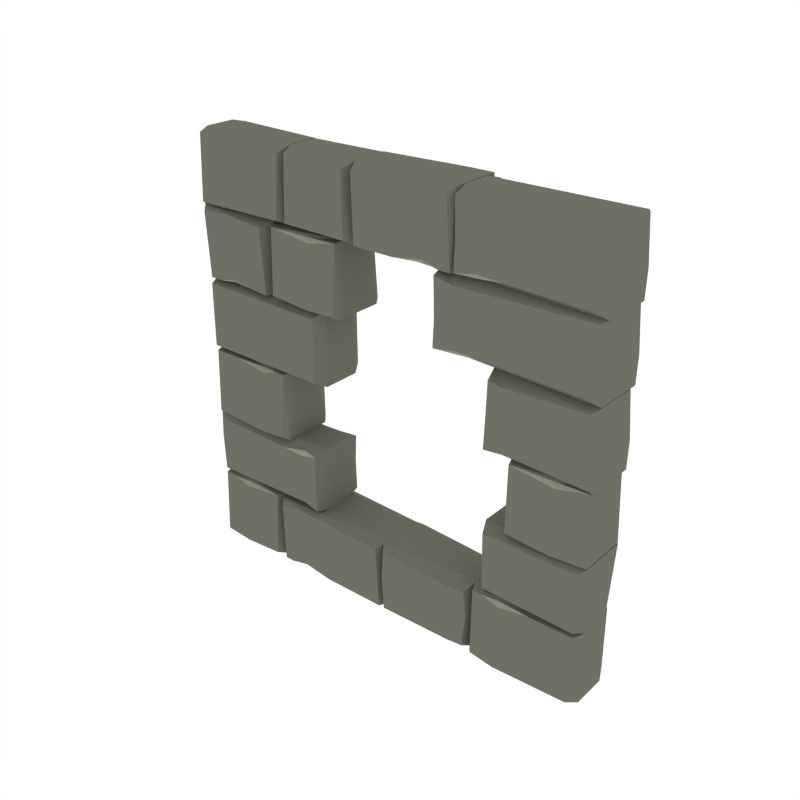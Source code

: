# Source: Wall_Hole.blend  (saved by Blender 2.93.21; exported with 4.5.12 LTS)
import bpy
from mathutils import Matrix  # noqa: F401  (used for matrix-valued properties, if any)

bpy.ops.wm.read_factory_settings(use_empty=True)
scene = bpy.context.scene
scene.name = 'Scene'

# ---- collections
col_collection_1 = bpy.data.collections.new('Collection 1'); scene.collection.children.link(col_collection_1)

# ---- materials (node trees are filled in below, after node groups)
mat_main = bpy.data.materials.new('Main')
mat_main.alpha_threshold = 0.0
mat_main.diffuse_color = (0.159, 0.162, 0.1248, 1.0)
mat_main.roughness = 0.5
mat_highlights = bpy.data.materials.new('Highlights')
mat_highlights.alpha_threshold = 0.0
mat_highlights.diffuse_color = (0.2899, 0.2957, 0.226, 1.0)
mat_highlights.roughness = 0.5

# ---- material node trees

# ---- world
world_world = bpy.data.worlds.new('World'); scene.world = world_world
world_world.color = (1.0, 1.0, 1.0)
world_world.use_sun_shadow = False
world_world.sun_shadow_jitter_overblur = 0.0
world_world.cycles.sampling_method = 'NONE'
world_world.cycles.sample_map_resolution = 256

# ---- meshes
me_cube_055 = bpy.data.meshes.new('Cube.055')
me_cube_055.from_pydata([(-0.4564, 0.1348, 0.623), (-0.5715, 0.1348, 0.627), (-0.4352, 0.1348, 0.5189), (-0.4517, 0.1187, 0.6441), (-0.3668, 0.09521, 0.5348), (-0.4257, 0.07586, 0.6621), (-0.3677, 0.07019, 0.6621), (-0.3747, 0.1348, 0.6418), (-0.3679, 0.06637, 0.3427), (-0.3747, 0.1348, 0.363), (-0.9991, 0.1204, 0.541), (-0.9734, 0.1348, 0.5189), (-0.9992, 0.1148, 0.6621), (-0.9612, 0.1348, 0.6392), (-0.9981, 0.08277, 0.3427), (-0.9748, 0.1348, 0.3686), (-0.426, 0.06846, 0.3427), (-0.4526, 0.1348, 0.3829), (-0.38, 0.1348, 0.5189), (-0.4925, 0.09521, 0.0001632), (-0.4762, 0.1113, 0.01313), (-0.6225, 0.07019, 0.00109), (-0.6017, 0.1273, 0.007974), (0.003172, 0.06637, 0.001232), (-0.01756, 0.1273, 0.007974), (-0.4988, 0.1204, 0.3412), (-0.4762, 0.1428, 0.3313), (-0.6143, 0.1148, 0.3358), (-0.5914, 0.1428, 0.3139), (0.003172, 0.08277, 0.3426), (-0.02327, 0.1428, 0.3167), (-0.6382, 0.1273, 0.3382), (-0.8421, 0.1285, 0.3143), (-0.8421, 0.1285, 0.3143), (-0.9219, 0.1273, 0.3382), (-0.6439, 0.1428, 0.02593), (-0.6175, 0.08277, 3.362e-05), (-0.9808, 0.1428, 0.02314), (-1.001, 0.1148, 0.001219), (-0.8421, 0.1428, 0.01126), (-0.8647, 0.1204, 0.00143), (0.5341, 0.1273, 0.3693), (-0.6175, 0.06637, 0.3449), (-0.983, 0.1273, 0.3382), (-0.999, 0.07019, 0.3451), (-0.8421, 0.1113, 0.333), (-0.8584, 0.09521, 0.346), (-0.5561, 0.1273, 0.007974), (-0.4762, 0.1285, 0.03184), (-0.4762, 0.1285, 0.03184), (-0.3266, 0.1273, 0.007974), (0.4611, 0.1322, 0.1862), (0.3757, 0.1399, 0.02954), (0.3992, 0.06846, 0.0), (0.02331, 0.1424, 0.02434), (0.0, 0.08277, 0.0), (0.02042, 0.1424, 0.3209), (0.001211, 0.1148, 0.3419), (0.0125, 0.1423, 0.1905), (0.001425, 0.1204, 0.2082), (0.4518, 0.1398, 0.03744), (0.4717, 0.06637, 0.0), (0.4533, 0.1398, 0.312), (0.4718, 0.07019, 0.3419), (0.3995, 0.07586, 0.3419), (0.4728, 0.09521, 0.202), (0.3652, 0.1398, 0.3045), (0.391, 0.1335, 0.1862), (0.599, 0.09521, 0.3442), (0.6153, 0.1113, 0.3312), (0.469, 0.07019, 0.3433), (0.4898, 0.1273, 0.3364), (0.9952, 0.06637, 0.3431), (0.9733, 0.1273, 0.3364), (0.5927, 0.1204, 0.000683), (0.6153, 0.1428, 0.01051), (0.4772, 0.1148, 0.006027), (0.5001, 0.1428, 0.02795), (0.9952, 0.08277, -0.0007129), (0.9676, 0.1428, 0.02519), (0.5354, 0.1273, 0.3364), (0.6153, 0.1285, 0.3125), (0.6153, 0.1285, 0.3125), (0.7649, 0.1273, 0.3364), (0.9679, 0.1273, 0.3566), (0.5398, 0.1428, 0.6422), (0.5134, 0.08277, 0.6681), (0.9657, 0.1428, 0.6378), (0.9962, 0.1148, 0.6597), (0.5134, 0.06637, 0.3425), (0.9962, 0.07019, 0.3423), (0.6351, 0.1273, 0.985), (0.8424, 0.1285, 0.9612), (0.8424, 0.1285, 0.9612), (0.9796, 0.1163, 0.9864), (0.6408, 0.1428, 0.6886), (0.6143, 0.08277, 0.6627), (0.9794, 0.1408, 0.6821), (0.9948, 0.1148, 0.6638), (0.8424, 0.1428, 0.6739), (0.865, 0.1204, 0.6641), (0.6143, 0.06637, 0.9918), (0.9898, 0.07019, 0.9919), (0.8424, 0.1113, 0.9799), (0.8587, 0.09521, 0.9929), (-0.6703, 0.09521, 0.995), (-0.6866, 0.1113, 0.982), (-0.5403, 0.07019, 0.994), (-0.5611, 0.1273, 0.9872), (-0.9998, 0.06637, 0.9939), (-0.9789, 0.1273, 0.9872), (-0.664, 0.1204, 0.6594), (-0.6866, 0.1428, 0.6692), (-0.5485, 0.1148, 0.6604), (-0.5714, 0.1428, 0.6823), (-0.9998, 0.08277, 0.658), (-0.9732, 0.1428, 0.6839), (-0.6067, 0.1273, 0.9872), (-0.6866, 0.1285, 0.9633), (-0.6866, 0.1285, 0.9633), (-0.8362, 0.1273, 0.9872), (0.5974, 0.1188, 1.01), (0.5809, 0.135, 1.15), (0.5123, 0.09524, 1.134), (0.5714, 0.07583, 0.9915), (0.5132, 0.07015, 0.9915), (0.5203, 0.135, 1.012), (0.5134, 0.06632, 1.338), (0.53, 0.135, 1.308), (0.9963, 0.1206, 1.113), (0.9668, 0.135, 1.135), (0.9965, 0.1149, 0.9915), (0.9545, 0.135, 1.015), (0.9971, 0.08277, 1.338), (0.9681, 0.135, 1.312), (0.5717, 0.06841, 1.338), (0.5984, 0.135, 1.297), (0.5256, 0.135, 1.15), (-0.9835, 0.1306, 1.012), (-0.3607, 0.1386, 1.309), (-0.3341, 0.08277, 1.335), (-0.3578, 0.1386, 1.014), (-0.3304, 0.09013, 0.9889), (-0.9799, 0.1306, 1.314), (-0.9986, 0.06632, 1.335), (-0.9986, 0.07015, 0.9915), (0.4612, 0.1348, 1.704), (0.5763, 0.1348, 1.7), (0.4399, 0.1348, 1.808), (0.4564, 0.1187, 1.682), (0.3528, 0.09521, 1.792), (0.4305, 0.07586, 1.665), (0.3538, 0.07019, 1.665), (0.3608, 0.1348, 1.685), (0.3539, 0.06637, 1.999), (0.3608, 0.1348, 1.979), (0.9971, 0.1204, 1.786), (0.9737, 0.1348, 1.808), (0.9972, 0.1148, 1.665), (0.9615, 0.1348, 1.687), (0.9978, 0.08277, 1.999), (0.975, 0.1348, 1.973), (0.4308, 0.06846, 1.999), (0.4574, 0.1348, 1.959), (0.3661, 0.1348, 1.808), (-0.5293, 0.1273, 1.973), (0.229, 0.09521, 1.668), (0.2127, 0.1113, 1.681), (0.3589, 0.07019, 1.669), (0.3382, 0.1273, 1.676), (-0.1514, 0.06637, 1.669), (-0.1307, 0.1273, 1.676), (0.2353, 0.1204, 1.998), (0.2127, 0.1428, 1.989), (0.3507, 0.1148, 2.0), (0.3279, 0.1428, 1.978), (-0.1514, 0.08277, 2.0), (-0.125, 0.1428, 1.974), (0.2925, 0.1273, 1.676), (0.2127, 0.1285, 1.699), (0.2127, 0.1285, 1.699), (0.06304, 0.1273, 1.676), (-0.5026, 0.1304, 1.689), (-0.1781, 0.1384, 1.972), (-0.1517, 0.08277, 1.998), (-0.1753, 0.1384, 1.691), (-0.148, 0.09012, 1.666), (-0.4893, 0.1304, 1.978), (-0.5094, 0.06637, 1.998), (-0.5096, 0.07019, 1.669), (-0.9824, 0.1273, 1.986), (-0.535, 0.1428, 1.696), (-0.5086, 0.08277, 1.67), (-0.9802, 0.1428, 1.693), (-1.0, 0.1148, 1.672), (-0.5086, 0.06637, 2.0), (-0.9984, 0.07019, 2.0), (-0.637, 0.1273, 1.342), (-0.8377, 0.1285, 1.365), (-0.8377, 0.1285, 1.365), (-0.9175, 0.1273, 1.342), (-0.6427, 0.1428, 1.646), (-0.6162, 0.08277, 1.672), (-0.9776, 0.1428, 1.649), (-0.9997, 0.1148, 1.671), (-0.8377, 0.1428, 1.661), (-0.8603, 0.1204, 1.671), (-0.6162, 0.06637, 1.335), (-0.9797, 0.1273, 1.342), (-0.9981, 0.07019, 1.335), (-0.8377, 0.1113, 1.347), (-0.8539, 0.09521, 1.334), (0.9972, -0.1148, 1.341), (0.9737, -0.1348, 1.484), (0.9971, -0.1204, 1.462), (0.2701, -0.1348, 1.656), (0.2632, -0.06637, 1.676), (0.2701, -0.1348, 1.362), (0.263, -0.07019, 1.341), (0.3397, -0.07586, 1.341), (0.2621, -0.09521, 1.469), (0.3657, -0.1187, 1.359), (0.3492, -0.1348, 1.484), (0.4855, -0.1348, 1.376), (0.3704, -0.1348, 1.38), (0.2753, 0.1348, 1.484), (0.3666, 0.1348, 1.636), (0.34, 0.06846, 1.676), (-0.4564, -0.1348, 0.623), (-0.5715, -0.1348, 0.627), (-0.4352, -0.1348, 0.5189), (-0.4517, -0.1187, 0.6441), (-0.3668, -0.09521, 0.5348), (-0.4257, -0.07586, 0.6621), (-0.3677, -0.07019, 0.6621), (-0.3747, -0.1348, 0.6418), (-0.3679, -0.06637, 0.3427), (-0.3747, -0.1348, 0.363), (-0.9991, -0.1204, 0.541), (-0.9734, -0.1348, 0.5189), (-0.9992, -0.1148, 0.6621), (-0.9612, -0.1348, 0.6392), (-0.9981, -0.08277, 0.3427), (-0.9748, -0.1348, 0.3686), (-0.426, -0.06846, 0.3427), (-0.4526, -0.1348, 0.3829), (-0.38, -0.1348, 0.5189), (-0.4925, -0.09521, 0.0001632), (-0.4762, -0.1113, 0.01313), (-0.6225, -0.07019, 0.00109), (-0.6017, -0.1273, 0.007974), (0.003172, -0.06637, 0.001232), (-0.01756, -0.1273, 0.007974), (-0.4988, -0.1204, 0.3412), (-0.4762, -0.1428, 0.3313), (-0.6143, -0.1148, 0.3358), (-0.5914, -0.1428, 0.3139), (0.003172, -0.08277, 0.3426), (-0.02327, -0.1428, 0.3167), (-0.6382, -0.1273, 0.3382), (-0.8421, -0.1285, 0.3143), (-0.8421, -0.1285, 0.3143), (-0.9219, -0.1273, 0.3382), (-0.6439, -0.1428, 0.02593), (-0.6175, -0.08277, 3.362e-05), (-0.9808, -0.1428, 0.02314), (-1.001, -0.1148, 0.001219), (-0.8421, -0.1428, 0.01126), (-0.8647, -0.1204, 0.00143), (0.5341, -0.1273, 0.3693), (-0.6175, -0.06637, 0.3449), (-0.983, -0.1273, 0.3382), (-0.999, -0.07019, 0.3451), (-0.8421, -0.1113, 0.333), (-0.8584, -0.09521, 0.346), (-0.5561, -0.1273, 0.007974), (-0.4762, -0.1285, 0.03184), (-0.4762, -0.1285, 0.03184), (-0.3266, -0.1273, 0.007974), (0.4611, -0.1322, 0.1862), (0.3757, -0.1399, 0.02954), (0.3992, -0.06846, 0.0), (0.02331, -0.1424, 0.02434), (0.0, -0.08277, 0.0), (0.02042, -0.1424, 0.3209), (0.001211, -0.1148, 0.3419), (0.0125, -0.1423, 0.1905), (0.001425, -0.1204, 0.2082), (0.4518, -0.1398, 0.03744), (0.4717, -0.06637, 0.0), (0.4533, -0.1398, 0.312), (0.4718, -0.07019, 0.3419), (0.3995, -0.07586, 0.3419), (0.4728, -0.09521, 0.202), (0.3652, -0.1398, 0.3045), (0.391, -0.1335, 0.1862), (0.599, -0.09521, 0.3442), (0.6153, -0.1113, 0.3312), (0.469, -0.07019, 0.3433), (0.4898, -0.1273, 0.3364), (0.9952, -0.06637, 0.3431), (0.9733, -0.1273, 0.3364), (0.5927, -0.1204, 0.000683), (0.6153, -0.1428, 0.01051), (0.4772, -0.1148, 0.006027), (0.5001, -0.1428, 0.02795), (0.9952, -0.08277, -0.0007129), (0.9676, -0.1428, 0.02519), (0.5354, -0.1273, 0.3364), (0.6153, -0.1285, 0.3125), (0.6153, -0.1285, 0.3125), (0.7649, -0.1273, 0.3364), (0.9679, -0.1273, 0.3566), (0.5398, -0.1428, 0.6422), (0.5134, -0.08277, 0.6681), (0.9657, -0.1428, 0.6378), (0.9962, -0.1148, 0.6597), (0.5134, -0.06637, 0.3425), (0.9962, -0.07019, 0.3423), (0.6351, -0.1273, 0.985), (0.8424, -0.1285, 0.9612), (0.8424, -0.1285, 0.9612), (0.9796, -0.1163, 0.9864), (0.6408, -0.1428, 0.6886), (0.6143, -0.08277, 0.6627), (0.9794, -0.1408, 0.6821), (0.9948, -0.1148, 0.6638), (0.8424, -0.1428, 0.6739), (0.865, -0.1204, 0.6641), (0.6143, -0.06637, 0.9918), (0.9898, -0.07019, 0.9919), (0.8424, -0.1113, 0.9799), (0.8587, -0.09521, 0.9929), (-0.6703, -0.09521, 0.995), (-0.6866, -0.1113, 0.982), (-0.5403, -0.07019, 0.994), (-0.5611, -0.1273, 0.9872), (-0.9998, -0.06637, 0.9939), (-0.9789, -0.1273, 0.9872), (-0.664, -0.1204, 0.6594), (-0.6866, -0.1428, 0.6692), (-0.5485, -0.1148, 0.6604), (-0.5714, -0.1428, 0.6823), (-0.9998, -0.08277, 0.658), (-0.9732, -0.1428, 0.6839), (-0.6067, -0.1273, 0.9872), (-0.6866, -0.1285, 0.9633), (-0.6866, -0.1285, 0.9633), (-0.8362, -0.1273, 0.9872), (0.5974, -0.1188, 1.01), (0.5809, -0.135, 1.15), (0.5123, -0.09524, 1.134), (0.5714, -0.07583, 0.9915), (0.5132, -0.07015, 0.9915), (0.5203, -0.135, 1.012), (0.5134, -0.06632, 1.338), (0.53, -0.135, 1.308), (0.9963, -0.1206, 1.113), (0.9668, -0.135, 1.135), (0.9965, -0.1149, 0.9915), (0.9545, -0.135, 1.015), (0.9971, -0.08277, 1.338), (0.9681, -0.135, 1.312), (0.5717, -0.06841, 1.338), (0.5984, -0.135, 1.297), (0.5256, -0.135, 1.15), (-0.9835, -0.1306, 1.012), (-0.3607, -0.1386, 1.309), (-0.3341, -0.08277, 1.335), (-0.3578, -0.1386, 1.014), (-0.3304, -0.09013, 0.9889), (-0.9799, -0.1306, 1.314), (-0.9986, -0.06632, 1.335), (-0.9986, -0.07015, 0.9915), (0.4612, -0.1348, 1.704), (0.5763, -0.1348, 1.7), (0.4399, -0.1348, 1.808), (0.4564, -0.1187, 1.682), (0.3528, -0.09521, 1.792), (0.4305, -0.07586, 1.665), (0.3538, -0.07019, 1.665), (0.3608, -0.1348, 1.685), (0.3539, -0.06637, 1.999), (0.3608, -0.1348, 1.979), (0.9971, -0.1204, 1.786), (0.9737, -0.1348, 1.808), (0.9972, -0.1148, 1.665), (0.9615, -0.1348, 1.687), (0.9978, -0.08277, 1.999), (0.975, -0.1348, 1.973), (0.4308, -0.06846, 1.999), (0.4574, -0.1348, 1.959), (0.3661, -0.1348, 1.808), (-0.5293, -0.1273, 1.973), (0.229, -0.09521, 1.668), (0.2127, -0.1113, 1.681), (0.3589, -0.07019, 1.669), (0.3382, -0.1273, 1.676), (-0.1514, -0.06637, 1.669), (-0.1307, -0.1273, 1.676), (0.2353, -0.1204, 1.998), (0.2127, -0.1428, 1.989), (0.3507, -0.1148, 2.0), (0.3279, -0.1428, 1.978), (-0.1514, -0.08277, 2.0), (-0.125, -0.1428, 1.974), (0.2925, -0.1273, 1.676), (0.2127, -0.1285, 1.699), (0.2127, -0.1285, 1.699), (0.06304, -0.1273, 1.676), (-0.5026, -0.1304, 1.689), (-0.1781, -0.1384, 1.972), (-0.1517, -0.08277, 1.998), (-0.1753, -0.1384, 1.691), (-0.148, -0.09012, 1.666), (-0.4893, -0.1304, 1.978), (-0.5094, -0.06637, 1.998), (-0.5096, -0.07019, 1.669), (-0.9824, -0.1273, 1.986), (-0.535, -0.1428, 1.696), (-0.5086, -0.08277, 1.67), (-0.9802, -0.1428, 1.693), (-1.0, -0.1148, 1.672), (-0.5086, -0.06637, 2.0), (-0.9984, -0.07019, 2.0), (-0.3614, -0.09521, 1.664), (-0.3777, -0.1113, 1.651), (-0.2303, -0.07019, 1.663), (-0.6058, -0.06637, 1.663), (-0.3551, -0.1204, 1.335), (-0.3777, -0.1428, 1.345), (-0.2253, -0.1148, 1.335), (-0.637, -0.1273, 1.342), (-0.8377, -0.1285, 1.365), (-0.8377, -0.1285, 1.365), (-0.9175, -0.1273, 1.342), (-0.6427, -0.1428, 1.646), (-0.6162, -0.08277, 1.672), (-0.9776, -0.1428, 1.649), (-0.9997, -0.1148, 1.671), (-0.8377, -0.1428, 1.661), (-0.8603, -0.1204, 1.671), (-0.6162, -0.06637, 1.335), (-0.9797, -0.1273, 1.342), (-0.9981, -0.07019, 1.335), (-0.8377, -0.1113, 1.347), (-0.8539, -0.09521, 1.334), (-0.2407, -0.1408, 1.353), (-0.6058, -0.08277, 1.333), (-0.5794, -0.1428, 1.359), (-0.2406, -0.1163, 1.657), (-0.3777, -0.1285, 1.632), (-0.3777, -0.1285, 1.632), (-0.5851, -0.1273, 1.656), (-0.3614, 0.09521, 1.664), (-0.3777, 0.1113, 1.651), (-0.2303, 0.07019, 1.663), (-0.6058, 0.06637, 1.663), (-0.3551, 0.1204, 1.335), (-0.3777, 0.1428, 1.345), (-0.2253, 0.1148, 1.335), (-0.2407, 0.1408, 1.353), (-0.6058, 0.08277, 1.333), (-0.5794, 0.1428, 1.359), (-0.2406, 0.1163, 1.657), (-0.3777, 0.1285, 1.632), (-0.3777, 0.1285, 1.632), (-0.5851, 0.1273, 1.656), (0.975, 0.1348, 1.65), (0.9978, 0.08277, 1.676), (0.9615, 0.1348, 1.364), (0.9972, 0.1148, 1.341), (0.9737, 0.1348, 1.484), (0.9971, 0.1204, 1.462), (0.2701, 0.1348, 1.656), (0.2632, 0.06637, 1.676), (0.2701, 0.1348, 1.362), (0.263, 0.07019, 1.341), (0.3397, 0.07586, 1.341), (0.2621, 0.09521, 1.469), (0.3657, 0.1187, 1.359), (0.3492, 0.1348, 1.484), (0.4855, 0.1348, 1.376), (0.3704, 0.1348, 1.38), (0.9615, -0.1348, 1.364), (0.9978, -0.08277, 1.676), (0.975, -0.1348, 1.65), (0.34, -0.06846, 1.676), (0.3666, -0.1348, 1.636), (0.2753, -0.1348, 1.484)], [], [(1, 3, 0), (4, 6, 234, 232), (16, 14, 15, 17), (9, 17, 2, 18), (7, 3, 5, 6), (236, 8, 4, 232), (0, 3, 7), (4, 8, 9, 18), (233, 5, 12, 240), (253, 257, 29, 25), (15, 14, 10, 11), (12, 13, 11, 10), (244, 242, 14, 16), (18, 2, 0, 7), (2, 11, 13, 1, 0), (8, 16, 17, 9), (236, 244, 16, 8), (3, 1, 13, 12, 5), (238, 10, 14, 242), (6, 4, 18, 7), (234, 6, 5, 233), (17, 15, 11, 2), (251, 23, 29, 257), (21, 22, 47, 20, 19), (251, 247, 19, 23), (24, 50, 49, 26, 30), (20, 47, 49, 48), (270, 264, 36, 42), (249, 255, 27, 21), (21, 19, 247, 249), (19, 20, 50, 24, 23), (27, 25, 26, 28), (30, 26, 25, 29), (22, 21, 27, 28), (23, 24, 30, 29), (291, 63, 64, 292), (44, 46, 45, 34, 43), (38, 40, 268, 266), (31, 32, 33, 45), (272, 44, 38, 266), (34, 32, 39, 37, 43), (43, 37, 38, 44), (45, 33, 32, 34), (38, 37, 39, 40), (31, 35, 39, 32), (46, 44, 272, 274), (35, 36, 40, 39), (46, 42, 31, 45), (317, 314, 86, 89), (268, 40, 36, 264), (25, 27, 255, 253), (42, 36, 35, 31), (47, 22, 28, 26, 49), (50, 20, 48, 49), (63, 65, 51, 62), (57, 59, 287, 285), (289, 281, 53, 61), (292, 64, 57, 285), (67, 58, 56, 66), (66, 56, 57, 64), (61, 53, 52, 60), (57, 56, 58, 59), (52, 54, 58, 67), (289, 61, 65, 293), (54, 55, 59, 58), (65, 61, 60, 51), (281, 283, 55, 53), (287, 59, 55, 283), (302, 74, 78, 306), (53, 55, 54, 52), (65, 63, 291, 293), (60, 52, 67, 51), (62, 66, 64, 63), (51, 67, 66, 62), (300, 306, 78, 72), (70, 68, 69, 80, 71), (300, 72, 68, 296), (73, 79, 75, 82, 83), (69, 81, 82, 80), (76, 74, 302, 304), (298, 70, 76, 304), (68, 70, 298, 296), (68, 72, 73, 83, 69), (76, 77, 75, 74), (79, 78, 74, 75), (71, 77, 76, 70), (72, 78, 79, 73), (80, 82, 75, 77, 71), (83, 82, 81, 69), (89, 90, 318, 317), (41, 85, 87, 84), (88, 86, 314, 316), (85, 86, 88, 87), (318, 90, 88, 316), (84, 87, 88, 90), (270, 42, 46, 274), (84, 90, 89, 41), (89, 86, 85, 41), (329, 101, 96, 324), (102, 94, 103, 104), (100, 98, 326, 328), (91, 103, 93, 92), (330, 326, 98, 102), (94, 97, 99, 92), (94, 102, 98, 97), (103, 94, 92, 93), (98, 100, 99, 97), (91, 92, 99, 95), (102, 104, 332, 330), (95, 99, 100, 96), (104, 103, 91, 101), (329, 332, 104, 101), (328, 324, 96, 100), (101, 91, 95, 96), (339, 343, 115, 111), (337, 109, 115, 343), (107, 108, 117, 106, 105), (337, 333, 105, 109), (110, 120, 119, 112, 116), (106, 117, 119, 118), (111, 113, 341, 339), (335, 341, 113, 107), (107, 105, 333, 335), (105, 106, 120, 110, 109), (113, 111, 112, 114), (116, 112, 111, 115), (108, 107, 113, 114), (109, 110, 116, 115), (131, 129, 357, 359), (117, 108, 114, 112, 119), (120, 106, 118, 119), (123, 125, 353, 351), (135, 133, 134, 136), (128, 136, 122, 137), (126, 121, 124, 125), (123, 127, 128, 137), (352, 124, 131, 359), (134, 133, 129, 130), (131, 132, 130, 129), (363, 361, 133, 135), (137, 122, 121, 126), (122, 130, 132, 121), (127, 135, 136, 128), (355, 127, 123, 351), (121, 132, 131, 124), (125, 123, 137, 126), (353, 125, 124, 352), (136, 134, 130, 122), (372, 368, 140, 144), (373, 145, 142, 370), (142, 140, 368, 370), (139, 140, 142, 141), (138, 141, 142, 145), (143, 139, 141, 138), (144, 145, 373, 372), (143, 138, 145, 144), (355, 363, 135, 127), (144, 140, 139, 143), (357, 129, 133, 361), (158, 156, 384, 386), (147, 149, 146), (150, 152, 380, 378), (162, 160, 161, 163), (155, 163, 148, 164), (153, 149, 151, 152), (382, 154, 150, 378), (146, 149, 153), (150, 154, 155, 164), (379, 151, 158, 386), (423, 420, 192, 195), (161, 160, 156, 157), (158, 159, 157, 156), (390, 388, 160, 162), (164, 148, 146, 153), (148, 157, 159, 147, 146), (154, 162, 163, 155), (382, 390, 162, 154), (149, 147, 159, 158, 151), (384, 156, 160, 388), (152, 150, 164, 153), (380, 152, 151, 379), (163, 161, 157, 148), (398, 404, 176, 170), (168, 166, 167, 178, 169), (398, 170, 166, 394), (171, 177, 173, 180, 181), (167, 179, 180, 178), (174, 172, 400, 402), (396, 168, 174, 402), (166, 168, 396, 394), (166, 170, 171, 181, 167), (174, 175, 173, 172), (177, 176, 172, 173), (169, 175, 174, 168), (170, 176, 177, 171), (416, 412, 184, 188), (178, 180, 173, 175, 169), (181, 180, 179, 167), (417, 189, 186, 414), (186, 184, 412, 414), (183, 184, 186, 185), (182, 185, 186, 189), (187, 183, 185, 182), (188, 189, 417, 416), (187, 182, 189, 188), (195, 196, 424, 423), (188, 184, 183, 187), (165, 191, 193, 190), (194, 192, 420, 422), (191, 192, 194, 193), (424, 196, 194, 422), (190, 193, 194, 196), (400, 172, 176, 404), (190, 196, 195, 165), (195, 192, 191, 165), (442, 207, 202, 437), (449, 448, 429, 430), (209, 208, 200, 210, 211), (206, 204, 439, 441), (197, 210, 199, 198), (444, 439, 204, 209), (200, 208, 203, 205, 198), (208, 209, 204, 203), (210, 200, 198, 199), (204, 206, 205, 203), (197, 198, 205, 201), (209, 211, 446, 444), (201, 205, 206, 202), (211, 210, 197, 207), (442, 446, 211, 207), (441, 437, 202, 206), (207, 197, 201, 202), (428, 448, 449, 453), (468, 469, 473, 472), (453, 449, 430, 452), (425, 428, 453, 426), (475, 227, 226, 474), (215, 489, 222, 488), (223, 224, 221), (481, 472, 470, 482, 483), (218, 477, 478, 219), (487, 485, 469, 227), (214, 473, 469, 485), (217, 218, 219, 221), (487, 488, 486, 485), (225, 481, 483, 476), (471, 470, 472, 473), (477, 479, 225, 476), (216, 487, 227, 475), (480, 482, 470, 471, 478), (226, 468, 472, 481), (229, 228, 231), (244, 245, 243, 242), (237, 246, 230, 245), (235, 234, 233, 231), (228, 235, 231), (232, 246, 237, 236), (243, 239, 238, 242), (240, 238, 239, 241), (246, 235, 228, 230), (230, 228, 229, 241, 239), (236, 237, 245, 244), (231, 233, 240, 241, 229), (234, 235, 246, 232), (245, 230, 239, 243), (249, 247, 248, 275, 250), (252, 258, 254, 277, 278), (248, 276, 277, 275), (247, 251, 252, 278, 248), (255, 256, 254, 253), (258, 257, 253, 254), (250, 256, 255, 249), (251, 257, 258, 252), (272, 271, 262, 273, 274), (259, 273, 261, 260), (262, 271, 265, 267, 260), (271, 272, 266, 265), (273, 262, 260, 261), (266, 268, 267, 265), (259, 260, 267, 263), (263, 267, 268, 264), (274, 273, 259, 270), (270, 259, 263, 264), (275, 277, 254, 256, 250), (278, 277, 276, 248), (291, 290, 279, 293), (295, 294, 284, 286), (294, 292, 285, 284), (289, 288, 280, 281), (285, 287, 286, 284), (280, 295, 286, 282), (282, 286, 287, 283), (293, 279, 288, 289), (281, 280, 282, 283), (288, 279, 295, 280), (290, 291, 292, 294), (279, 290, 294, 295), (298, 299, 308, 297, 296), (301, 311, 310, 303, 307), (297, 308, 310, 309), (296, 297, 311, 301, 300), (304, 302, 303, 305), (307, 303, 302, 306), (299, 298, 304, 305), (300, 301, 307, 306), (308, 299, 305, 303, 310), (311, 297, 309, 310), (269, 312, 315, 313), (313, 315, 316, 314), (312, 318, 316, 315), (312, 269, 317, 318), (317, 269, 313, 314), (330, 332, 331, 322), (319, 320, 321, 331), (322, 320, 327, 325), (322, 325, 326, 330), (331, 321, 320, 322), (326, 325, 327, 328), (319, 323, 327, 320), (323, 324, 328, 327), (332, 329, 319, 331), (329, 324, 323, 319), (335, 333, 334, 345, 336), (338, 344, 340, 347, 348), (334, 346, 347, 345), (333, 337, 338, 348, 334), (341, 342, 340, 339), (344, 343, 339, 340), (336, 342, 341, 335), (337, 343, 344, 338), (345, 347, 340, 342, 336), (348, 347, 346, 334), (363, 364, 362, 361), (356, 365, 350, 364), (354, 353, 352, 349), (351, 365, 356, 355), (362, 358, 357, 361), (359, 357, 358, 360), (365, 354, 349, 350), (350, 349, 360, 358), (355, 356, 364, 363), (349, 352, 359, 360), (353, 354, 365, 351), (364, 350, 358, 362), (367, 369, 370, 368), (366, 373, 370, 369), (371, 366, 369, 367), (371, 372, 373, 366), (372, 371, 367, 368), (375, 374, 377), (390, 391, 389, 388), (383, 392, 376, 391), (381, 380, 379, 377), (374, 381, 377), (378, 392, 383, 382), (389, 385, 384, 388), (386, 384, 385, 387), (392, 381, 374, 376), (376, 374, 375, 387, 385), (382, 383, 391, 390), (377, 379, 386, 387, 375), (380, 381, 392, 378), (391, 376, 385, 389), (396, 397, 406, 395, 394), (399, 409, 408, 401, 405), (395, 406, 408, 407), (394, 395, 409, 399, 398), (402, 400, 401, 403), (405, 401, 400, 404), (397, 396, 402, 403), (398, 399, 405, 404), (406, 397, 403, 401, 408), (409, 395, 407, 408), (411, 413, 414, 412), (410, 417, 414, 413), (415, 410, 413, 411), (415, 416, 417, 410), (416, 415, 411, 412), (393, 418, 421, 419), (419, 421, 422, 420), (418, 424, 422, 421), (418, 393, 423, 424), (423, 393, 419, 420), (431, 447, 430, 429), (429, 448, 462, 458), (450, 452, 430, 447), (426, 451, 452, 450), (428, 425, 454, 457), (454, 455, 467, 457), (453, 452, 451, 426), (457, 467, 463, 462), (444, 446, 445, 435, 443), (432, 433, 434, 445), (435, 433, 440, 438, 443), (443, 438, 439, 444), (445, 434, 433, 435), (439, 438, 440, 441), (432, 436, 440, 433), (436, 437, 441, 440), (446, 442, 432, 445), (442, 437, 436, 432), (427, 425, 426, 450), (450, 447, 431, 427), (460, 458, 459, 461), (458, 460, 431, 429), (467, 455, 465, 466), (464, 456, 460, 461), (456, 464, 455, 454), (464, 461, 459, 466), (427, 431, 460, 456), (456, 454, 425, 427), (455, 464, 466, 465), (463, 459, 458, 462), (428, 457, 462, 448), (467, 466, 459, 463), (219, 478, 471, 212), (479, 477, 218, 220), (216, 475, 479, 220), (479, 475, 474, 225), (482, 480, 483), (471, 473, 214, 212), (476, 480, 478, 477), (227, 469, 468, 226), (474, 226, 481, 225), (483, 480, 476), (12, 10, 238, 240), (224, 217, 221), (220, 489, 215, 216), (486, 213, 214, 485), (212, 214, 213, 484), (489, 217, 224, 222), (222, 224, 223, 484, 213), (216, 215, 488, 487), (221, 219, 212, 484, 223), (218, 217, 489, 220), (488, 222, 213, 486)])
me_cube_055.polygons.foreach_set('material_index', [1, 0, 0, 0, 0, 0, 1, 0, 0, 0, 0, 0, 0, 0, 0, 0, 0, 0, 0, 0, 0, 0, 0, 0, 0, 0, 0, 0, 0, 0, 0, 0, 0, 0, 0, 0, 0, 0, 1, 0, 0, 0, 1, 0, 0, 0, 0, 0, 0, 0, 0, 0, 0, 0, 0, 0, 0, 0, 0, 0, 0, 0, 0, 0, 0, 0, 0, 0, 0, 0, 0, 0, 0, 0, 0, 0, 0, 0, 1, 0, 0, 0, 0, 0, 0, 0, 0, 0, 1, 0, 0, 0, 0, 0, 0, 0, 0, 0, 0, 0, 0, 1, 0, 0, 0, 1, 0, 0, 0, 0, 0, 0, 0, 0, 0, 0, 0, 0, 0, 1, 0, 0, 0, 0, 0, 0, 0, 0, 0, 0, 1, 0, 0, 0, 0, 0, 0, 0, 0, 0, 0, 0, 0, 0, 0, 0, 0, 0, 0, 0, 0, 0, 0, 0, 0, 0, 0, 0, 0, 0, 1, 0, 0, 0, 0, 0, 1, 0, 0, 0, 0, 0, 0, 0, 0, 0, 0, 0, 0, 0, 0, 0, 0, 0, 0, 0, 1, 0, 0, 0, 0, 0, 0, 0, 0, 0, 0, 1, 0, 0, 0, 0, 0, 0, 0, 0, 0, 0, 0, 0, 0, 0, 0, 0, 0, 0, 0, 0, 0, 1, 0, 0, 0, 1, 0, 0, 0, 0, 0, 0, 0, 0, 0, 0, 0, 0, 0, 0, 1, 0, 0, 0, 0, 0, 0, 0, 0, 0, 0, 0, 0, 1, 0, 0, 0, 1, 0, 0, 0, 0, 0, 0, 0, 0, 0, 0, 0, 0, 0, 0, 0, 0, 0, 0, 1, 0, 0, 1, 0, 0, 0, 0, 0, 0, 0, 0, 0, 0, 0, 0, 0, 0, 0, 0, 0, 0, 0, 0, 0, 1, 0, 0, 0, 0, 0, 0, 1, 0, 0, 0, 0, 0, 0, 1, 0, 0, 1, 0, 0, 0, 0, 0, 0, 0, 1, 0, 0, 0, 0, 0, 0, 1, 0, 0, 0, 0, 0, 0, 0, 0, 0, 0, 0, 0, 0, 0, 0, 0, 0, 1, 0, 0, 0, 1, 0, 0, 0, 0, 0, 0, 0, 0, 0, 0, 0, 1, 0, 0, 0, 0, 0, 0, 1, 0, 0, 0, 0, 0, 0, 0, 0, 0, 0, 0, 0, 0, 1, 0, 0, 1, 0, 0, 1, 0, 0, 1, 0, 0, 0, 0, 0, 0, 0, 0, 0, 1, 0, 0, 0, 0, 0, 1, 0, 0, 0, 0, 0, 0, 0, 1, 0, 0, 0, 0, 1, 0, 1, 0, 0, 0, 0, 0, 0, 0, 0, 0])
me_cube_055.materials.append(mat_main)
me_cube_055.materials.append(mat_highlights)
me_cube_055.use_remesh_preserve_volume = False
me_cube_055.use_remesh_preserve_attributes = False
me_cube_055.use_mirror_vertex_groups = False
me_cube_055.update()

# ---- objects
ob_wall_hole = bpy.data.objects.new('Wall_Hole', me_cube_055)

# ---- transforms, parenting, visibility, modifiers, constraints
ob_wall_hole.location = (0.0, 0.0, 0.0)
ob_wall_hole.lineart.crease_threshold = 0.0
_vg = ob_wall_hole.vertex_groups.new(name='Group')

# ---- collection membership
col_collection_1.objects.link(ob_wall_hole)

# ---- scene / render settings (as saved in the file)
scene.frame_start = 1; scene.frame_end = 250; scene.frame_set(0)
scene.render.engine = 'CYCLES'
scene.render.resolution_x = 1000
scene.render.resolution_y = 1000
scene.render.dither_intensity = 0.0
scene.cycles.samples = 200
scene.cycles.sampling_pattern = 'TABULATED_SOBOL'
scene.cycles.light_sampling_threshold = 0.0
scene.cycles.use_adaptive_sampling = False
scene.cycles.use_light_tree = False
scene.cycles.caustics_reflective = False
scene.cycles.caustics_refractive = False
scene.cycles.blur_glossy = 0.0
scene.cycles.max_bounces = 2
scene.cycles.pixel_filter_type = 'GAUSSIAN'
scene.cycles.sample_clamp_indirect = 0.0
scene.view_settings.view_transform = 'Standard'
bpy.context.view_layer.update()

# ---- added for rendering (the .blend has no active camera): camera
cam_auto = bpy.data.cameras.new('AutoCamera')
cam_auto.lens = 50.0
cam_auto.sensor_width = 36.0
cam_auto.clip_end = 1000.0
ob_auto_camera = bpy.data.objects.new('AutoCamera', cam_auto)
scene.collection.objects.link(ob_auto_camera)
ob_auto_camera.location = (2.6284, -3.15571, 3.10351)
ob_auto_camera.rotation_euler = (1.09748, -7.21219e-08, 0.694738)
scene.camera = ob_auto_camera
bpy.context.view_layer.update()
